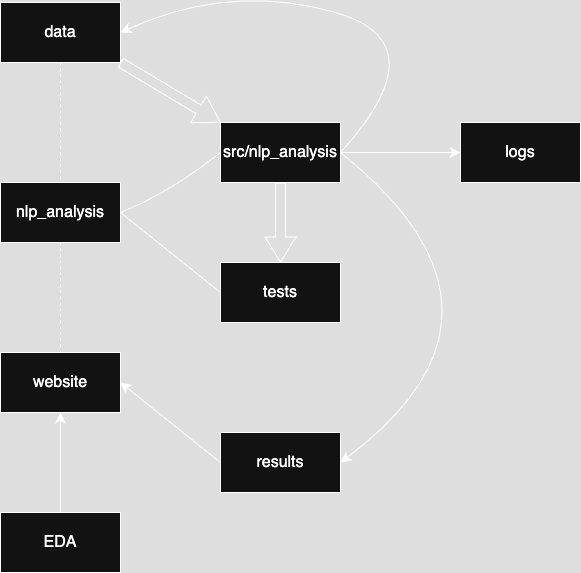

The diagram above was exported from draw.io. Its source (the exported page's mxGraphModel, read from the mxfile embedded in the PNG):
<mxGraphModel dx="692" dy="656" grid="1" gridSize="10" guides="1" tooltips="1" connect="1" arrows="1" fold="1" page="1" pageScale="1" pageWidth="827" pageHeight="1169" math="0" shadow="0">
  <root>
    <mxCell id="WIyWlLk6GJQsqaUBKTNV-0" />
    <mxCell id="WIyWlLk6GJQsqaUBKTNV-1" parent="WIyWlLk6GJQsqaUBKTNV-0" />
    <mxCell id="1BKLu3T-J-mMEQGoydZK-0" value="" style="rounded=0;whiteSpace=wrap;html=1;" vertex="1" parent="WIyWlLk6GJQsqaUBKTNV-1">
      <mxGeometry x="80" y="180" width="120" height="60" as="geometry" />
    </mxCell>
    <mxCell id="1BKLu3T-J-mMEQGoydZK-3" value="" style="endArrow=none;dashed=1;html=1;rounded=0;fontSize=12;startSize=8;endSize=8;curved=1;exitX=0.5;exitY=1;exitDx=0;exitDy=0;entryX=0.5;entryY=0;entryDx=0;entryDy=0;" edge="1" parent="WIyWlLk6GJQsqaUBKTNV-1" source="1BKLu3T-J-mMEQGoydZK-0" target="1BKLu3T-J-mMEQGoydZK-4">
      <mxGeometry width="50" height="50" relative="1" as="geometry">
        <mxPoint x="140" y="190" as="sourcePoint" />
        <mxPoint x="140" y="250" as="targetPoint" />
      </mxGeometry>
    </mxCell>
    <mxCell id="1BKLu3T-J-mMEQGoydZK-4" value="" style="rounded=0;whiteSpace=wrap;html=1;" vertex="1" parent="WIyWlLk6GJQsqaUBKTNV-1">
      <mxGeometry x="80" y="360" width="120" height="60" as="geometry" />
    </mxCell>
    <mxCell id="1BKLu3T-J-mMEQGoydZK-5" value="" style="endArrow=none;dashed=1;html=1;rounded=0;fontSize=12;startSize=8;endSize=8;curved=1;exitX=0.5;exitY=1;exitDx=0;exitDy=0;" edge="1" parent="WIyWlLk6GJQsqaUBKTNV-1" source="1BKLu3T-J-mMEQGoydZK-7">
      <mxGeometry width="50" height="50" relative="1" as="geometry">
        <mxPoint x="130" y="430" as="sourcePoint" />
        <mxPoint x="140" y="530" as="targetPoint" />
      </mxGeometry>
    </mxCell>
    <mxCell id="1BKLu3T-J-mMEQGoydZK-6" value="" style="endArrow=none;dashed=1;html=1;rounded=0;fontSize=12;startSize=8;endSize=8;curved=1;exitX=0.5;exitY=1;exitDx=0;exitDy=0;" edge="1" parent="WIyWlLk6GJQsqaUBKTNV-1" source="1BKLu3T-J-mMEQGoydZK-4" target="1BKLu3T-J-mMEQGoydZK-7">
      <mxGeometry width="50" height="50" relative="1" as="geometry">
        <mxPoint x="140" y="420" as="sourcePoint" />
        <mxPoint x="140" y="530" as="targetPoint" />
      </mxGeometry>
    </mxCell>
    <mxCell id="1BKLu3T-J-mMEQGoydZK-7" value="" style="rounded=0;whiteSpace=wrap;html=1;" vertex="1" parent="WIyWlLk6GJQsqaUBKTNV-1">
      <mxGeometry x="80" y="530" width="120" height="60" as="geometry" />
    </mxCell>
    <mxCell id="1BKLu3T-J-mMEQGoydZK-9" value="nlp_analysis" style="text;strokeColor=none;fillColor=none;html=1;align=center;verticalAlign=middle;whiteSpace=wrap;rounded=0;fontSize=16;" vertex="1" parent="WIyWlLk6GJQsqaUBKTNV-1">
      <mxGeometry x="110" y="375" width="60" height="30" as="geometry" />
    </mxCell>
    <mxCell id="1BKLu3T-J-mMEQGoydZK-12" value="website" style="text;strokeColor=none;fillColor=none;html=1;align=center;verticalAlign=middle;whiteSpace=wrap;rounded=0;fontSize=16;" vertex="1" parent="WIyWlLk6GJQsqaUBKTNV-1">
      <mxGeometry x="110" y="545" width="60" height="30" as="geometry" />
    </mxCell>
    <mxCell id="1BKLu3T-J-mMEQGoydZK-13" value="" style="rounded=0;whiteSpace=wrap;html=1;" vertex="1" parent="WIyWlLk6GJQsqaUBKTNV-1">
      <mxGeometry x="80" y="690" width="120" height="60" as="geometry" />
    </mxCell>
    <mxCell id="1BKLu3T-J-mMEQGoydZK-15" value="" style="rounded=0;whiteSpace=wrap;html=1;" vertex="1" parent="WIyWlLk6GJQsqaUBKTNV-1">
      <mxGeometry x="300" y="440" width="120" height="60" as="geometry" />
    </mxCell>
    <mxCell id="1BKLu3T-J-mMEQGoydZK-16" value="tests" style="text;strokeColor=none;fillColor=none;html=1;align=center;verticalAlign=middle;whiteSpace=wrap;rounded=0;fontSize=16;" vertex="1" parent="WIyWlLk6GJQsqaUBKTNV-1">
      <mxGeometry x="330" y="455" width="60" height="30" as="geometry" />
    </mxCell>
    <mxCell id="1BKLu3T-J-mMEQGoydZK-17" value="" style="rounded=0;whiteSpace=wrap;html=1;" vertex="1" parent="WIyWlLk6GJQsqaUBKTNV-1">
      <mxGeometry x="300" y="300" width="120" height="60" as="geometry" />
    </mxCell>
    <mxCell id="1BKLu3T-J-mMEQGoydZK-18" value="src/nlp_analysis" style="text;strokeColor=none;fillColor=none;html=1;align=center;verticalAlign=middle;whiteSpace=wrap;rounded=0;fontSize=16;" vertex="1" parent="WIyWlLk6GJQsqaUBKTNV-1">
      <mxGeometry x="330" y="315" width="60" height="30" as="geometry" />
    </mxCell>
    <mxCell id="1BKLu3T-J-mMEQGoydZK-20" value="" style="endArrow=none;html=1;rounded=0;fontSize=12;startSize=8;endSize=8;curved=1;entryX=0;entryY=0.5;entryDx=0;entryDy=0;exitX=1;exitY=0.5;exitDx=0;exitDy=0;" edge="1" parent="WIyWlLk6GJQsqaUBKTNV-1" source="1BKLu3T-J-mMEQGoydZK-4" target="1BKLu3T-J-mMEQGoydZK-17">
      <mxGeometry width="50" height="50" relative="1" as="geometry">
        <mxPoint x="430" y="540" as="sourcePoint" />
        <mxPoint x="480" y="490" as="targetPoint" />
        <Array as="points">
          <mxPoint x="250" y="370" />
        </Array>
      </mxGeometry>
    </mxCell>
    <mxCell id="1BKLu3T-J-mMEQGoydZK-21" value="" style="endArrow=none;html=1;rounded=0;fontSize=12;startSize=8;endSize=8;curved=1;entryX=1;entryY=0.5;entryDx=0;entryDy=0;exitX=0;exitY=0.5;exitDx=0;exitDy=0;" edge="1" parent="WIyWlLk6GJQsqaUBKTNV-1" source="1BKLu3T-J-mMEQGoydZK-15" target="1BKLu3T-J-mMEQGoydZK-4">
      <mxGeometry width="50" height="50" relative="1" as="geometry">
        <mxPoint x="430" y="540" as="sourcePoint" />
        <mxPoint x="480" y="490" as="targetPoint" />
      </mxGeometry>
    </mxCell>
    <mxCell id="1BKLu3T-J-mMEQGoydZK-22" value="" style="shape=flexArrow;endArrow=classic;html=1;rounded=0;fontSize=12;startSize=8;endSize=8;curved=1;exitX=0.5;exitY=1;exitDx=0;exitDy=0;entryX=0.5;entryY=0;entryDx=0;entryDy=0;" edge="1" parent="WIyWlLk6GJQsqaUBKTNV-1" source="1BKLu3T-J-mMEQGoydZK-17" target="1BKLu3T-J-mMEQGoydZK-15">
      <mxGeometry width="50" height="50" relative="1" as="geometry">
        <mxPoint x="430" y="540" as="sourcePoint" />
        <mxPoint x="480" y="490" as="targetPoint" />
      </mxGeometry>
    </mxCell>
    <mxCell id="1BKLu3T-J-mMEQGoydZK-23" value="" style="endArrow=classic;html=1;rounded=0;fontSize=12;startSize=8;endSize=8;curved=1;exitX=1;exitY=0.5;exitDx=0;exitDy=0;entryX=1;entryY=0.5;entryDx=0;entryDy=0;" edge="1" parent="WIyWlLk6GJQsqaUBKTNV-1" source="1BKLu3T-J-mMEQGoydZK-17" target="1BKLu3T-J-mMEQGoydZK-0">
      <mxGeometry width="50" height="50" relative="1" as="geometry">
        <mxPoint x="430" y="540" as="sourcePoint" />
        <mxPoint x="530" y="230" as="targetPoint" />
        <Array as="points">
          <mxPoint x="520" y="220" />
          <mxPoint x="310" y="160" />
        </Array>
      </mxGeometry>
    </mxCell>
    <mxCell id="1BKLu3T-J-mMEQGoydZK-25" value="" style="rounded=0;whiteSpace=wrap;html=1;" vertex="1" parent="WIyWlLk6GJQsqaUBKTNV-1">
      <mxGeometry x="300" y="610" width="120" height="60" as="geometry" />
    </mxCell>
    <mxCell id="1BKLu3T-J-mMEQGoydZK-26" value="results" style="text;strokeColor=none;fillColor=none;html=1;align=center;verticalAlign=middle;whiteSpace=wrap;rounded=0;fontSize=16;" vertex="1" parent="WIyWlLk6GJQsqaUBKTNV-1">
      <mxGeometry x="330" y="625" width="60" height="30" as="geometry" />
    </mxCell>
    <mxCell id="1BKLu3T-J-mMEQGoydZK-27" value="" style="endArrow=classic;html=1;rounded=0;fontSize=12;startSize=8;endSize=8;curved=1;entryX=1;entryY=0.5;entryDx=0;entryDy=0;" edge="1" parent="WIyWlLk6GJQsqaUBKTNV-1" target="1BKLu3T-J-mMEQGoydZK-25">
      <mxGeometry width="50" height="50" relative="1" as="geometry">
        <mxPoint x="420" y="330" as="sourcePoint" />
        <mxPoint x="440" y="460" as="targetPoint" />
        <Array as="points">
          <mxPoint x="620" y="490" />
        </Array>
      </mxGeometry>
    </mxCell>
    <mxCell id="1BKLu3T-J-mMEQGoydZK-28" value="" style="endArrow=classic;html=1;rounded=0;fontSize=12;startSize=8;endSize=8;curved=1;exitX=0;exitY=0.5;exitDx=0;exitDy=0;entryX=1;entryY=0.5;entryDx=0;entryDy=0;" edge="1" parent="WIyWlLk6GJQsqaUBKTNV-1" source="1BKLu3T-J-mMEQGoydZK-25" target="1BKLu3T-J-mMEQGoydZK-7">
      <mxGeometry width="50" height="50" relative="1" as="geometry">
        <mxPoint x="390" y="510" as="sourcePoint" />
        <mxPoint x="440" y="460" as="targetPoint" />
      </mxGeometry>
    </mxCell>
    <mxCell id="1BKLu3T-J-mMEQGoydZK-29" value="EDA" style="text;strokeColor=none;fillColor=none;html=1;align=center;verticalAlign=middle;whiteSpace=wrap;rounded=0;fontSize=16;" vertex="1" parent="WIyWlLk6GJQsqaUBKTNV-1">
      <mxGeometry x="110" y="705" width="60" height="30" as="geometry" />
    </mxCell>
    <mxCell id="1BKLu3T-J-mMEQGoydZK-30" value="" style="endArrow=classic;html=1;rounded=0;fontSize=12;startSize=8;endSize=8;curved=1;exitX=0.5;exitY=0;exitDx=0;exitDy=0;entryX=0.5;entryY=1;entryDx=0;entryDy=0;" edge="1" parent="WIyWlLk6GJQsqaUBKTNV-1" source="1BKLu3T-J-mMEQGoydZK-13" target="1BKLu3T-J-mMEQGoydZK-7">
      <mxGeometry width="50" height="50" relative="1" as="geometry">
        <mxPoint x="390" y="590" as="sourcePoint" />
        <mxPoint x="440" y="540" as="targetPoint" />
      </mxGeometry>
    </mxCell>
    <mxCell id="1BKLu3T-J-mMEQGoydZK-31" value="data" style="text;strokeColor=none;fillColor=none;html=1;align=center;verticalAlign=middle;whiteSpace=wrap;rounded=0;fontSize=16;" vertex="1" parent="WIyWlLk6GJQsqaUBKTNV-1">
      <mxGeometry x="110" y="195" width="60" height="30" as="geometry" />
    </mxCell>
    <mxCell id="1BKLu3T-J-mMEQGoydZK-32" value="" style="shape=flexArrow;endArrow=classic;html=1;rounded=0;fontSize=12;startSize=8;endSize=8;curved=1;exitX=1;exitY=1;exitDx=0;exitDy=0;" edge="1" parent="WIyWlLk6GJQsqaUBKTNV-1" source="1BKLu3T-J-mMEQGoydZK-0">
      <mxGeometry width="50" height="50" relative="1" as="geometry">
        <mxPoint x="390" y="430" as="sourcePoint" />
        <mxPoint x="300" y="300" as="targetPoint" />
      </mxGeometry>
    </mxCell>
    <mxCell id="1BKLu3T-J-mMEQGoydZK-33" value="" style="rounded=0;whiteSpace=wrap;html=1;" vertex="1" parent="WIyWlLk6GJQsqaUBKTNV-1">
      <mxGeometry x="540" y="300" width="120" height="60" as="geometry" />
    </mxCell>
    <mxCell id="1BKLu3T-J-mMEQGoydZK-34" value="logs" style="text;strokeColor=none;fillColor=none;html=1;align=center;verticalAlign=middle;whiteSpace=wrap;rounded=0;fontSize=16;" vertex="1" parent="WIyWlLk6GJQsqaUBKTNV-1">
      <mxGeometry x="570" y="315" width="60" height="30" as="geometry" />
    </mxCell>
    <mxCell id="1BKLu3T-J-mMEQGoydZK-35" value="" style="endArrow=classic;html=1;rounded=0;fontSize=12;startSize=8;endSize=8;curved=1;entryX=0;entryY=0.5;entryDx=0;entryDy=0;" edge="1" parent="WIyWlLk6GJQsqaUBKTNV-1" target="1BKLu3T-J-mMEQGoydZK-33">
      <mxGeometry width="50" height="50" relative="1" as="geometry">
        <mxPoint x="420" y="330" as="sourcePoint" />
        <mxPoint x="470" y="400" as="targetPoint" />
      </mxGeometry>
    </mxCell>
  </root>
</mxGraphModel>